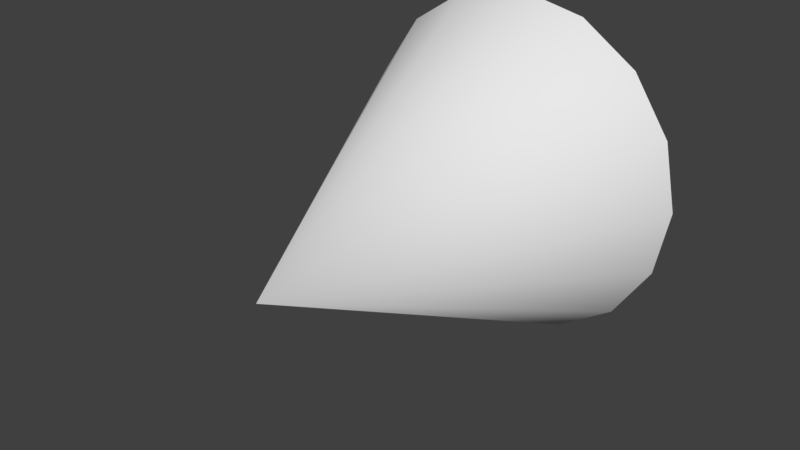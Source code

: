 # Source: ArrowHead.blend  (saved by Blender 2.79.6; exported with 4.5.12 LTS)
import bpy
from mathutils import Matrix  # noqa: F401  (used for matrix-valued properties, if any)

bpy.ops.wm.read_factory_settings(use_empty=True)
scene = bpy.context.scene
scene.name = 'Scene'

# ---- collections
col_collection_1 = bpy.data.collections.new('Collection 1'); scene.collection.children.link(col_collection_1)

# ---- world
world_world = bpy.data.worlds.new('World'); scene.world = world_world
world_world.color = (0.05088, 0.05088, 0.05088)
world_world.use_sun_shadow = False
world_world.sun_shadow_jitter_overblur = 0.0

# ---- meshes
me_arrowhead = bpy.data.meshes.new('ArrowHead')
me_arrowhead.from_pydata([(-1.863e-08, 0.03846, 0.5385), (-0.1913, 0.03846, 0.5004), (-0.3536, 0.03846, 0.392), (-0.4619, 0.03846, 0.2298), (-0.5, 0.03846, 0.03846), (-0.4619, 0.03846, -0.1529), (-0.3536, 0.03846, -0.3151), (-0.1913, 0.03846, -0.4235), (-9.412e-08, 0.03846, -0.4615), (0.1913, 0.03846, -0.4235), (0.3536, 0.03846, -0.3151), (0.4619, 0.03846, -0.1529), (0.5, 0.03846, 0.03846), (0.4619, 0.03846, 0.2298), (0.3536, 0.03846, 0.392), (0.1913, 0.03846, 0.5004), (-3.725e-08, -0.9615, 0.03846), (-0.1913, 0.03846, 0.03846), (-5.638e-08, 0.03846, 0.03846), (0.1913, 0.03846, 0.03846), (-0.1913, 0.03846, -0.1925), (0.1913, 0.03846, -0.1925), (-7.525e-08, 0.03846, -0.2115), (-3.75e-08, 0.03846, 0.2885), (0.1913, 0.03846, 0.2694), (-0.1913, 0.03846, 0.2694)], [], [(9, 16, 8), (2, 16, 1), (10, 16, 9), (3, 16, 2), (11, 16, 10), (4, 16, 3), (12, 16, 11), (5, 16, 4), (13, 16, 12), (6, 16, 5), (14, 16, 13), (7, 16, 6), (15, 16, 14), (8, 16, 7), (1, 16, 0), (0, 16, 15), (24, 23, 0, 15), (20, 22, 8, 7), (21, 22, 18, 19), (25, 23, 18, 17), (9, 8, 22, 21), (17, 18, 22, 20), (1, 0, 23, 25), (19, 18, 23, 24), (14, 13, 24, 15), (13, 12, 19, 24), (12, 11, 21, 19), (9, 21, 11, 10), (6, 5, 20, 7), (5, 4, 17, 20), (4, 3, 25, 17), (1, 25, 3, 2)])
me_arrowhead.polygons.foreach_set('use_smooth', [True] * 32)
me_arrowhead.use_remesh_preserve_volume = False
me_arrowhead.use_remesh_preserve_attributes = False
me_arrowhead.use_mirror_vertex_groups = False
me_arrowhead.update()

# ---- objects
ob_arrowhead = bpy.data.objects.new('ArrowHead', me_arrowhead)

# ---- transforms, parenting, visibility, modifiers, constraints
ob_arrowhead.location = (0.0, 0.0, 0.0)
ob_arrowhead.scale = (0.2, 0.2, 0.2)
ob_arrowhead.lineart.crease_threshold = 0.0
_m = ob_arrowhead.modifiers.new('EdgeSplit', 'EDGE_SPLIT')

# ---- collection membership
col_collection_1.objects.link(ob_arrowhead)

# ---- scene / render settings (as saved in the file)
scene.frame_start = 1; scene.frame_end = 250; scene.frame_set(1)
scene.render.engine = 'BLENDER_EEVEE_NEXT'
scene.render.resolution_percentage = 50
scene.render.dither_intensity = 0.0
scene.cycles.use_denoising = False
scene.cycles.samples = 128
scene.cycles.sampling_pattern = 'TABULATED_SOBOL'
scene.cycles.use_adaptive_sampling = False
scene.cycles.use_light_tree = False
scene.view_settings.view_transform = 'Standard'
bpy.context.view_layer.update()

# ---- added for rendering (the .blend has no active camera and no usable light): camera, sun
cam_auto = bpy.data.cameras.new('AutoCamera')
cam_auto.lens = 50.0
cam_auto.sensor_width = 36.0
cam_auto.clip_end = 1000.0
ob_auto_camera = bpy.data.objects.new('AutoCamera', cam_auto)
scene.collection.objects.link(ob_auto_camera)
ob_auto_camera.location = (0.320507, -0.476916, 0.264098)
ob_auto_camera.rotation_euler = (1.09748, -7.21219e-08, 0.694738)
scene.camera = ob_auto_camera
light_auto_sun = bpy.data.lights.new('AutoSun', 'SUN')
light_auto_sun.energy = 3.0
light_auto_sun.angle = 0.0523599
ob_auto_sun = bpy.data.objects.new('AutoSun', light_auto_sun)
scene.collection.objects.link(ob_auto_sun)
ob_auto_sun.rotation_euler = (0.872665, 0.174533, 0.523599)
bpy.context.view_layer.update()
